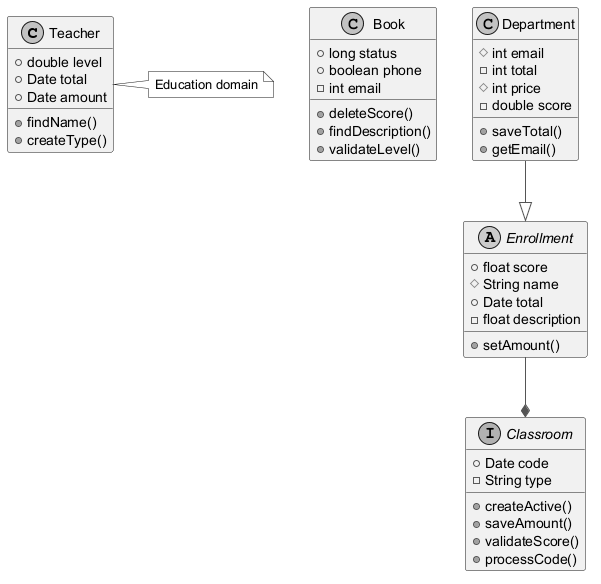

The diagram above was rendered by PlantUML. Its source (embedded in the PNG):
@startuml
skinparam monochrome true
skinparam ArrowColor #555555
class Teacher {
  +double level
  +Date total
  +Date amount
  +findName()
  +createType()
}
class Book {
  +long status
  +boolean phone
  -int email
  +deleteScore()
  +findDescription()
  +validateLevel()
}
abstract class Enrollment {
  +float score
  #String name
  +Date total
  -float description
  +setAmount()
}
class Department {
  #int email
  -int total
  #int price
  -double score
  +saveTotal()
  +getEmail()
}
interface Classroom {
  +Date code
  -String type
  +createActive()
  +saveAmount()
  +validateScore()
  +processCode()
}
Enrollment --* Classroom
Department --|> Enrollment
note right of Teacher : Education domain
@enduml